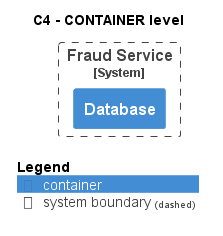

The diagram above was rendered by PlantUML. Its source (embedded in the PNG):
@startuml
!pragma layout smetana
!include ..\..\..\..\.c4s\C4_Container.puml

AddElementTag("state:new", $bgColor=green, $fontColor=#ffffff, $borderColor=green, $shadowing="False")
AddElementTag("state:changed", $bgColor=orange, $fontColor=#ffffff, $borderColor=orange, $shadowing="False")
AddElementTag("state:removed", $bgColor=red, $fontColor=#ffffff, $borderColor=red, $shadowing="False")

AddRelTag("state:new", $textColor=green, $lineColor=green)
AddRelTag("state:changed", $textColor=orange, $lineColor=orange)
AddRelTag("state:removed", $textColor=red, $lineColor=red)

SHOW_PERSON_PORTRAIT()
LAYOUT_TOP_DOWN()

skinparam linetype polyline

title C4 - CONTAINER level


System_Boundary(ECommercePlatform.SoftwareSystems.FraudService, "Fraud Service") {
    Container(ECommercePlatform.SoftwareSystems.FraudService.Containers.Database, "Database", "", "")
}



SHOW_LEGEND()
@enduml